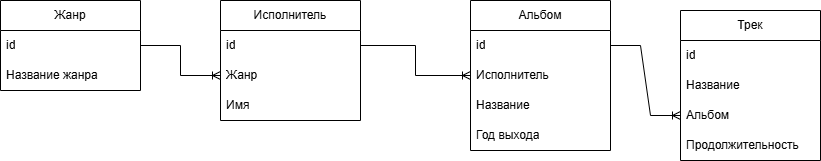

The diagram above was exported from draw.io. Its source (the exported page's mxGraphModel, read from the mxfile embedded in the PNG):
<mxGraphModel dx="1036" dy="604" grid="1" gridSize="10" guides="1" tooltips="1" connect="1" arrows="1" fold="1" page="1" pageScale="1" pageWidth="827" pageHeight="1169" math="0" shadow="0">
  <root>
    <mxCell id="0" />
    <mxCell id="1" parent="0" />
    <mxCell id="T7Qlw_Jp296Vurz3kfGT-1" value="Жанр" style="swimlane;fontStyle=0;childLayout=stackLayout;horizontal=1;startSize=30;horizontalStack=0;resizeParent=1;resizeParentMax=0;resizeLast=0;collapsible=1;marginBottom=0;whiteSpace=wrap;html=1;" vertex="1" parent="1">
      <mxGeometry x="70" y="40" width="140" height="90" as="geometry" />
    </mxCell>
    <mxCell id="T7Qlw_Jp296Vurz3kfGT-2" value="id" style="text;strokeColor=none;fillColor=none;align=left;verticalAlign=middle;spacingLeft=4;spacingRight=4;overflow=hidden;points=[[0,0.5],[1,0.5]];portConstraint=eastwest;rotatable=0;whiteSpace=wrap;html=1;" vertex="1" parent="T7Qlw_Jp296Vurz3kfGT-1">
      <mxGeometry y="30" width="140" height="30" as="geometry" />
    </mxCell>
    <mxCell id="T7Qlw_Jp296Vurz3kfGT-6" value="Название жанра" style="text;strokeColor=none;fillColor=none;align=left;verticalAlign=middle;spacingLeft=4;spacingRight=4;overflow=hidden;points=[[0,0.5],[1,0.5]];portConstraint=eastwest;rotatable=0;whiteSpace=wrap;html=1;" vertex="1" parent="T7Qlw_Jp296Vurz3kfGT-1">
      <mxGeometry y="60" width="140" height="30" as="geometry" />
    </mxCell>
    <mxCell id="T7Qlw_Jp296Vurz3kfGT-7" value="Исполнитель" style="swimlane;fontStyle=0;childLayout=stackLayout;horizontal=1;startSize=30;horizontalStack=0;resizeParent=1;resizeParentMax=0;resizeLast=0;collapsible=1;marginBottom=0;whiteSpace=wrap;html=1;" vertex="1" parent="1">
      <mxGeometry x="290" y="40" width="140" height="120" as="geometry" />
    </mxCell>
    <mxCell id="T7Qlw_Jp296Vurz3kfGT-8" value="id" style="text;strokeColor=none;fillColor=none;align=left;verticalAlign=middle;spacingLeft=4;spacingRight=4;overflow=hidden;points=[[0,0.5],[1,0.5]];portConstraint=eastwest;rotatable=0;whiteSpace=wrap;html=1;" vertex="1" parent="T7Qlw_Jp296Vurz3kfGT-7">
      <mxGeometry y="30" width="140" height="30" as="geometry" />
    </mxCell>
    <mxCell id="T7Qlw_Jp296Vurz3kfGT-76" value="Жанр" style="text;strokeColor=none;fillColor=none;align=left;verticalAlign=middle;spacingLeft=4;spacingRight=4;overflow=hidden;points=[[0,0.5],[1,0.5]];portConstraint=eastwest;rotatable=0;whiteSpace=wrap;html=1;" vertex="1" parent="T7Qlw_Jp296Vurz3kfGT-7">
      <mxGeometry y="60" width="140" height="30" as="geometry" />
    </mxCell>
    <mxCell id="T7Qlw_Jp296Vurz3kfGT-13" value="Имя" style="text;strokeColor=none;fillColor=none;align=left;verticalAlign=middle;spacingLeft=4;spacingRight=4;overflow=hidden;points=[[0,0.5],[1,0.5]];portConstraint=eastwest;rotatable=0;whiteSpace=wrap;html=1;" vertex="1" parent="T7Qlw_Jp296Vurz3kfGT-7">
      <mxGeometry y="90" width="140" height="30" as="geometry" />
    </mxCell>
    <mxCell id="T7Qlw_Jp296Vurz3kfGT-14" value="Альбом" style="swimlane;fontStyle=0;childLayout=stackLayout;horizontal=1;startSize=30;horizontalStack=0;resizeParent=1;resizeParentMax=0;resizeLast=0;collapsible=1;marginBottom=0;whiteSpace=wrap;html=1;" vertex="1" parent="1">
      <mxGeometry x="540" y="40" width="140" height="150" as="geometry" />
    </mxCell>
    <mxCell id="T7Qlw_Jp296Vurz3kfGT-16" value="id" style="text;strokeColor=none;fillColor=none;align=left;verticalAlign=middle;spacingLeft=4;spacingRight=4;overflow=hidden;points=[[0,0.5],[1,0.5]];portConstraint=eastwest;rotatable=0;whiteSpace=wrap;html=1;" vertex="1" parent="T7Qlw_Jp296Vurz3kfGT-14">
      <mxGeometry y="30" width="140" height="30" as="geometry" />
    </mxCell>
    <mxCell id="T7Qlw_Jp296Vurz3kfGT-77" value="Исполнитель" style="text;strokeColor=none;fillColor=none;align=left;verticalAlign=middle;spacingLeft=4;spacingRight=4;overflow=hidden;points=[[0,0.5],[1,0.5]];portConstraint=eastwest;rotatable=0;whiteSpace=wrap;html=1;" vertex="1" parent="T7Qlw_Jp296Vurz3kfGT-14">
      <mxGeometry y="60" width="140" height="30" as="geometry" />
    </mxCell>
    <mxCell id="T7Qlw_Jp296Vurz3kfGT-19" value="Название" style="text;strokeColor=none;fillColor=none;align=left;verticalAlign=middle;spacingLeft=4;spacingRight=4;overflow=hidden;points=[[0,0.5],[1,0.5]];portConstraint=eastwest;rotatable=0;whiteSpace=wrap;html=1;" vertex="1" parent="T7Qlw_Jp296Vurz3kfGT-14">
      <mxGeometry y="90" width="140" height="30" as="geometry" />
    </mxCell>
    <mxCell id="T7Qlw_Jp296Vurz3kfGT-18" value="Год выхода" style="text;strokeColor=none;fillColor=none;align=left;verticalAlign=middle;spacingLeft=4;spacingRight=4;overflow=hidden;points=[[0,0.5],[1,0.5]];portConstraint=eastwest;rotatable=0;whiteSpace=wrap;html=1;" vertex="1" parent="T7Qlw_Jp296Vurz3kfGT-14">
      <mxGeometry y="120" width="140" height="30" as="geometry" />
    </mxCell>
    <mxCell id="T7Qlw_Jp296Vurz3kfGT-20" value="Трек" style="swimlane;fontStyle=0;childLayout=stackLayout;horizontal=1;startSize=30;horizontalStack=0;resizeParent=1;resizeParentMax=0;resizeLast=0;collapsible=1;marginBottom=0;whiteSpace=wrap;html=1;" vertex="1" parent="1">
      <mxGeometry x="750" y="50" width="140" height="150" as="geometry" />
    </mxCell>
    <mxCell id="T7Qlw_Jp296Vurz3kfGT-21" value="id" style="text;strokeColor=none;fillColor=none;align=left;verticalAlign=middle;spacingLeft=4;spacingRight=4;overflow=hidden;points=[[0,0.5],[1,0.5]];portConstraint=eastwest;rotatable=0;whiteSpace=wrap;html=1;" vertex="1" parent="T7Qlw_Jp296Vurz3kfGT-20">
      <mxGeometry y="30" width="140" height="30" as="geometry" />
    </mxCell>
    <mxCell id="T7Qlw_Jp296Vurz3kfGT-22" value="Название" style="text;strokeColor=none;fillColor=none;align=left;verticalAlign=middle;spacingLeft=4;spacingRight=4;overflow=hidden;points=[[0,0.5],[1,0.5]];portConstraint=eastwest;rotatable=0;whiteSpace=wrap;html=1;" vertex="1" parent="T7Qlw_Jp296Vurz3kfGT-20">
      <mxGeometry y="60" width="140" height="30" as="geometry" />
    </mxCell>
    <mxCell id="T7Qlw_Jp296Vurz3kfGT-23" value="Альбом" style="text;strokeColor=none;fillColor=none;align=left;verticalAlign=middle;spacingLeft=4;spacingRight=4;overflow=hidden;points=[[0,0.5],[1,0.5]];portConstraint=eastwest;rotatable=0;whiteSpace=wrap;html=1;" vertex="1" parent="T7Qlw_Jp296Vurz3kfGT-20">
      <mxGeometry y="90" width="140" height="30" as="geometry" />
    </mxCell>
    <mxCell id="T7Qlw_Jp296Vurz3kfGT-24" value="Продолжительность" style="text;strokeColor=none;fillColor=none;align=left;verticalAlign=middle;spacingLeft=4;spacingRight=4;overflow=hidden;points=[[0,0.5],[1,0.5]];portConstraint=eastwest;rotatable=0;whiteSpace=wrap;html=1;" vertex="1" parent="T7Qlw_Jp296Vurz3kfGT-20">
      <mxGeometry y="120" width="140" height="30" as="geometry" />
    </mxCell>
    <mxCell id="T7Qlw_Jp296Vurz3kfGT-41" value="" style="edgeStyle=entityRelationEdgeStyle;fontSize=12;html=1;endArrow=ERoneToMany;rounded=0;entryX=0;entryY=0.5;entryDx=0;entryDy=0;exitX=1;exitY=0.5;exitDx=0;exitDy=0;" edge="1" parent="1" source="T7Qlw_Jp296Vurz3kfGT-16" target="T7Qlw_Jp296Vurz3kfGT-23">
      <mxGeometry width="100" height="100" relative="1" as="geometry">
        <mxPoint x="360" y="360" as="sourcePoint" />
        <mxPoint x="460" y="260" as="targetPoint" />
      </mxGeometry>
    </mxCell>
    <mxCell id="T7Qlw_Jp296Vurz3kfGT-54" value="" style="edgeStyle=orthogonalEdgeStyle;fontSize=12;html=1;endArrow=ERoneToMany;rounded=0;exitX=1;exitY=0.5;exitDx=0;exitDy=0;entryX=0;entryY=0.5;entryDx=0;entryDy=0;" edge="1" parent="1" source="T7Qlw_Jp296Vurz3kfGT-2" target="T7Qlw_Jp296Vurz3kfGT-76">
      <mxGeometry width="100" height="100" relative="1" as="geometry">
        <mxPoint x="360" y="360" as="sourcePoint" />
        <mxPoint x="110" y="241" as="targetPoint" />
      </mxGeometry>
    </mxCell>
    <mxCell id="T7Qlw_Jp296Vurz3kfGT-56" value="" style="edgeStyle=orthogonalEdgeStyle;fontSize=12;html=1;endArrow=ERoneToMany;rounded=0;exitX=1;exitY=0.5;exitDx=0;exitDy=0;entryX=0;entryY=0.5;entryDx=0;entryDy=0;" edge="1" parent="1" source="T7Qlw_Jp296Vurz3kfGT-8" target="T7Qlw_Jp296Vurz3kfGT-77">
      <mxGeometry width="100" height="100" relative="1" as="geometry">
        <mxPoint x="360" y="360" as="sourcePoint" />
        <mxPoint x="370" y="269" as="targetPoint" />
      </mxGeometry>
    </mxCell>
  </root>
</mxGraphModel>